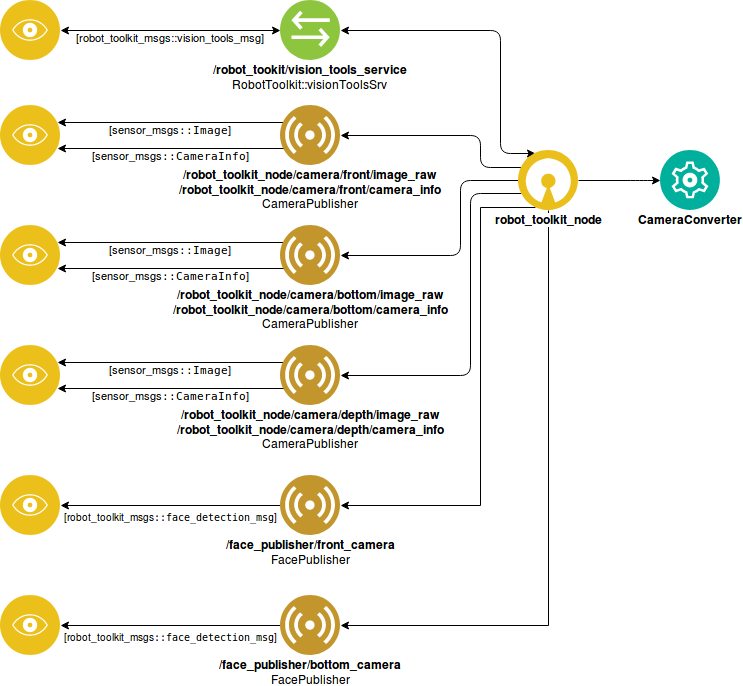

The diagram above was exported from draw.io. Its source (the exported page's mxGraphModel, read from the mxfile embedded in the PNG):
<mxGraphModel dx="1969" dy="1169" grid="1" gridSize="10" guides="1" tooltips="1" connect="1" arrows="1" fold="1" page="1" pageScale="1" pageWidth="850" pageHeight="1100" math="0" shadow="0">
  <root>
    <mxCell id="0" />
    <mxCell id="1" parent="0" />
    <mxCell id="Xuhcu1reCGZLSPkCSpRx-32" style="edgeStyle=orthogonalEdgeStyle;rounded=1;orthogonalLoop=1;jettySize=auto;html=1;exitX=0.25;exitY=0;exitDx=0;exitDy=0;entryX=1;entryY=0.5;entryDx=0;entryDy=0;fontColor=#000000;startArrow=classic;startFill=1;spacingTop=-5;" parent="1" source="Xuhcu1reCGZLSPkCSpRx-1" target="Xuhcu1reCGZLSPkCSpRx-4" edge="1">
      <mxGeometry relative="1" as="geometry">
        <Array as="points">
          <mxPoint x="560" y="218" />
          <mxPoint x="560" y="95" />
        </Array>
      </mxGeometry>
    </mxCell>
    <mxCell id="Xuhcu1reCGZLSPkCSpRx-40" style="edgeStyle=orthogonalEdgeStyle;rounded=1;orthogonalLoop=1;jettySize=auto;html=1;exitX=0;exitY=0.25;exitDx=0;exitDy=0;entryX=1;entryY=0.5;entryDx=0;entryDy=0;startArrow=none;startFill=0;endArrow=classic;endFill=1;fontColor=#000000;spacingTop=-5;" parent="1" source="Xuhcu1reCGZLSPkCSpRx-1" target="Xuhcu1reCGZLSPkCSpRx-3" edge="1">
      <mxGeometry relative="1" as="geometry">
        <Array as="points">
          <mxPoint x="540" y="232" />
          <mxPoint x="540" y="200" />
        </Array>
      </mxGeometry>
    </mxCell>
    <mxCell id="Xuhcu1reCGZLSPkCSpRx-50" style="edgeStyle=orthogonalEdgeStyle;rounded=1;orthogonalLoop=1;jettySize=auto;html=1;exitX=0;exitY=0.5;exitDx=0;exitDy=0;entryX=1;entryY=0.5;entryDx=0;entryDy=0;startArrow=none;startFill=0;endArrow=classic;endFill=1;fontColor=#000000;spacingTop=-5;" parent="1" source="Xuhcu1reCGZLSPkCSpRx-1" target="losZdqoc-aFx0LQY1bLT-7" edge="1">
      <mxGeometry relative="1" as="geometry">
        <mxPoint x="400" y="350" as="targetPoint" />
        <Array as="points">
          <mxPoint x="520" y="245" />
          <mxPoint x="520" y="320" />
        </Array>
      </mxGeometry>
    </mxCell>
    <mxCell id="Xuhcu1reCGZLSPkCSpRx-51" style="edgeStyle=orthogonalEdgeStyle;rounded=1;orthogonalLoop=1;jettySize=auto;html=1;exitX=0;exitY=0.75;exitDx=0;exitDy=0;startArrow=none;startFill=0;endArrow=classic;endFill=1;fontColor=#000000;spacingTop=-5;entryX=1;entryY=0.5;entryDx=0;entryDy=0;" parent="1" source="Xuhcu1reCGZLSPkCSpRx-1" target="losZdqoc-aFx0LQY1bLT-11" edge="1">
      <mxGeometry relative="1" as="geometry">
        <Array as="points">
          <mxPoint x="530" y="258" />
          <mxPoint x="530" y="440" />
        </Array>
        <mxPoint x="581" y="460" as="targetPoint" />
      </mxGeometry>
    </mxCell>
    <mxCell id="OilvU9cy9Bzv-2yW6PY0-7" style="edgeStyle=orthogonalEdgeStyle;rounded=0;orthogonalLoop=1;jettySize=auto;html=1;exitX=0.25;exitY=1;exitDx=0;exitDy=0;entryX=1;entryY=0.5;entryDx=0;entryDy=0;" edge="1" parent="1" source="Xuhcu1reCGZLSPkCSpRx-1" target="OilvU9cy9Bzv-2yW6PY0-2">
      <mxGeometry relative="1" as="geometry">
        <Array as="points">
          <mxPoint x="540" y="272" />
          <mxPoint x="540" y="570" />
        </Array>
      </mxGeometry>
    </mxCell>
    <mxCell id="OilvU9cy9Bzv-2yW6PY0-11" style="edgeStyle=orthogonalEdgeStyle;rounded=0;orthogonalLoop=1;jettySize=auto;html=1;exitX=0.5;exitY=1;exitDx=0;exitDy=0;entryX=1;entryY=0.5;entryDx=0;entryDy=0;" edge="1" parent="1" source="Xuhcu1reCGZLSPkCSpRx-1" target="OilvU9cy9Bzv-2yW6PY0-9">
      <mxGeometry relative="1" as="geometry" />
    </mxCell>
    <mxCell id="Xuhcu1reCGZLSPkCSpRx-1" value="robot_toolkit_node" style="aspect=fixed;perimeter=ellipsePerimeter;html=1;align=center;shadow=0;dashed=0;fontColor=#000000;labelBackgroundColor=#ffffff;fontSize=12;spacingTop=-5;image;image=img/lib/ibm/applications/open_source_tools.svg;fontStyle=1" parent="1" vertex="1">
      <mxGeometry x="578" y="215" width="60" height="60" as="geometry" />
    </mxCell>
    <mxCell id="Xuhcu1reCGZLSPkCSpRx-42" value="[sensor_msgs&lt;code&gt;::Image&lt;/code&gt;]" style="edgeStyle=orthogonalEdgeStyle;rounded=1;orthogonalLoop=1;jettySize=auto;html=1;exitX=0;exitY=0.25;exitDx=0;exitDy=0;entryX=1;entryY=0.25;entryDx=0;entryDy=0;startArrow=none;startFill=0;endArrow=classic;endFill=1;fontColor=#000000;verticalAlign=top;horizontal=1;spacingTop=-5;" parent="1" source="Xuhcu1reCGZLSPkCSpRx-3" target="Xuhcu1reCGZLSPkCSpRx-41" edge="1">
      <mxGeometry relative="1" as="geometry" />
    </mxCell>
    <mxCell id="Xuhcu1reCGZLSPkCSpRx-3" value="/robot_toolkit_node/camera/front/image_raw&lt;br&gt;/robot_toolkit_node/camera/front/camera_info&lt;br&gt;&lt;span style=&quot;font-weight: normal&quot;&gt;CameraPublisher&lt;/span&gt;&lt;br&gt;" style="aspect=fixed;perimeter=ellipsePerimeter;html=1;align=center;shadow=0;dashed=0;fontColor=#000000;labelBackgroundColor=#ffffff;fontSize=12;spacingTop=-5;image;image=img/lib/ibm/users/sensor.svg;fontStyle=1;verticalAlign=top;horizontal=1;" parent="1" vertex="1">
      <mxGeometry x="340" y="170" width="60" height="60" as="geometry" />
    </mxCell>
    <mxCell id="Xuhcu1reCGZLSPkCSpRx-34" style="edgeStyle=orthogonalEdgeStyle;rounded=1;orthogonalLoop=1;jettySize=auto;html=1;exitX=0;exitY=0.5;exitDx=0;exitDy=0;entryX=1;entryY=0.5;entryDx=0;entryDy=0;fontColor=#000000;strokeColor=none;startArrow=classic;startFill=1;verticalAlign=top;horizontal=1;spacingTop=-5;" parent="1" source="Xuhcu1reCGZLSPkCSpRx-4" target="Xuhcu1reCGZLSPkCSpRx-33" edge="1">
      <mxGeometry relative="1" as="geometry" />
    </mxCell>
    <mxCell id="Xuhcu1reCGZLSPkCSpRx-4" value="/robot_tookit/vision_tools_service&lt;br&gt;&lt;span style=&quot;font-weight: normal&quot;&gt;RobotToolkit::visionToolsSrv&lt;/span&gt;&lt;br&gt;" style="aspect=fixed;perimeter=ellipsePerimeter;html=1;align=center;shadow=0;dashed=0;fontColor=#000000;labelBackgroundColor=#ffffff;fontSize=12;spacingTop=-5;image;image=img/lib/ibm/vpc/Bridge.svg;fontStyle=1;verticalAlign=top;horizontal=1;" parent="1" vertex="1">
      <mxGeometry x="340" y="65" width="60" height="60" as="geometry" />
    </mxCell>
    <mxCell id="Xuhcu1reCGZLSPkCSpRx-8" value="CameraConverter&lt;br&gt;" style="aspect=fixed;perimeter=ellipsePerimeter;html=1;align=center;shadow=0;dashed=0;fontColor=#000000;labelBackgroundColor=#ffffff;fontSize=12;spacingTop=-5;image;image=img/lib/ibm/management/management.svg;fontStyle=1" parent="1" vertex="1">
      <mxGeometry x="720" y="215" width="60" height="60" as="geometry" />
    </mxCell>
    <mxCell id="Xuhcu1reCGZLSPkCSpRx-19" value="" style="edgeStyle=elbowEdgeStyle;elbow=horizontal;endArrow=classic;html=1;fontColor=#000000;exitX=1;exitY=0.5;exitDx=0;exitDy=0;entryX=0;entryY=0.5;entryDx=0;entryDy=0;spacingTop=-5;" parent="1" source="Xuhcu1reCGZLSPkCSpRx-1" target="Xuhcu1reCGZLSPkCSpRx-8" edge="1">
      <mxGeometry width="50" height="50" relative="1" as="geometry">
        <mxPoint x="300" y="515" as="sourcePoint" />
        <mxPoint x="730" y="95" as="targetPoint" />
        <Array as="points">
          <mxPoint x="700" y="230" />
        </Array>
      </mxGeometry>
    </mxCell>
    <mxCell id="Xuhcu1reCGZLSPkCSpRx-38" value="[robot_toolkit_msgs::vision_tools_msg]" style="edgeStyle=orthogonalEdgeStyle;rounded=1;orthogonalLoop=1;jettySize=auto;html=1;exitX=1;exitY=0.5;exitDx=0;exitDy=0;entryX=0;entryY=0.5;entryDx=0;entryDy=0;startArrow=classic;startFill=1;fontColor=#000000;verticalAlign=top;horizontal=1;spacingTop=-5;" parent="1" source="Xuhcu1reCGZLSPkCSpRx-33" target="Xuhcu1reCGZLSPkCSpRx-4" edge="1">
      <mxGeometry relative="1" as="geometry" />
    </mxCell>
    <mxCell id="Xuhcu1reCGZLSPkCSpRx-33" value="" style="aspect=fixed;perimeter=ellipsePerimeter;html=1;align=center;shadow=0;dashed=0;fontColor=#4277BB;labelBackgroundColor=#ffffff;fontSize=12;spacingTop=-5;image;image=img/lib/ibm/applications/visualization.svg;verticalAlign=top;horizontal=1;" parent="1" vertex="1">
      <mxGeometry x="60" y="65" width="60" height="60" as="geometry" />
    </mxCell>
    <mxCell id="Xuhcu1reCGZLSPkCSpRx-41" value="" style="aspect=fixed;perimeter=ellipsePerimeter;html=1;align=center;shadow=0;dashed=0;fontColor=#4277BB;labelBackgroundColor=#ffffff;fontSize=12;spacingTop=-5;image;image=img/lib/ibm/applications/visualization.svg;verticalAlign=top;horizontal=1;" parent="1" vertex="1">
      <mxGeometry x="60" y="170" width="60" height="60" as="geometry" />
    </mxCell>
    <mxCell id="losZdqoc-aFx0LQY1bLT-5" value="[sensor_msgs&lt;code&gt;::CameraInfo&lt;/code&gt;]" style="edgeStyle=orthogonalEdgeStyle;rounded=1;orthogonalLoop=1;jettySize=auto;html=1;exitX=0;exitY=0.75;exitDx=0;exitDy=0;entryX=1;entryY=0.75;entryDx=0;entryDy=0;startArrow=none;startFill=0;endArrow=classic;endFill=1;fontColor=#000000;verticalAlign=top;horizontal=1;spacingTop=-5;" parent="1" source="Xuhcu1reCGZLSPkCSpRx-3" target="Xuhcu1reCGZLSPkCSpRx-41" edge="1">
      <mxGeometry relative="1" as="geometry">
        <mxPoint x="353" y="197" as="sourcePoint" />
        <mxPoint x="127" y="197" as="targetPoint" />
      </mxGeometry>
    </mxCell>
    <mxCell id="losZdqoc-aFx0LQY1bLT-6" value="[sensor_msgs&lt;code&gt;::Image&lt;/code&gt;]" style="edgeStyle=orthogonalEdgeStyle;rounded=1;orthogonalLoop=1;jettySize=auto;html=1;exitX=0;exitY=0.25;exitDx=0;exitDy=0;entryX=1;entryY=0.25;entryDx=0;entryDy=0;startArrow=none;startFill=0;endArrow=classic;endFill=1;fontColor=#000000;verticalAlign=top;horizontal=1;spacingTop=-5;" parent="1" source="losZdqoc-aFx0LQY1bLT-7" target="losZdqoc-aFx0LQY1bLT-8" edge="1">
      <mxGeometry relative="1" as="geometry" />
    </mxCell>
    <mxCell id="losZdqoc-aFx0LQY1bLT-7" value="/robot_toolkit_node/camera/bottom/image_raw&lt;br&gt;/robot_toolkit_node/camera/bottom/camera_info&lt;br&gt;&lt;span style=&quot;font-weight: normal&quot;&gt;CameraPublisher&lt;/span&gt;&lt;br&gt;" style="aspect=fixed;perimeter=ellipsePerimeter;html=1;align=center;shadow=0;dashed=0;fontColor=#000000;labelBackgroundColor=#ffffff;fontSize=12;spacingTop=-5;image;image=img/lib/ibm/users/sensor.svg;fontStyle=1;verticalAlign=top;horizontal=1;" parent="1" vertex="1">
      <mxGeometry x="340" y="290" width="60" height="60" as="geometry" />
    </mxCell>
    <mxCell id="losZdqoc-aFx0LQY1bLT-8" value="" style="aspect=fixed;perimeter=ellipsePerimeter;html=1;align=center;shadow=0;dashed=0;fontColor=#4277BB;labelBackgroundColor=#ffffff;fontSize=12;spacingTop=-5;image;image=img/lib/ibm/applications/visualization.svg;verticalAlign=top;horizontal=1;" parent="1" vertex="1">
      <mxGeometry x="60" y="290" width="60" height="60" as="geometry" />
    </mxCell>
    <mxCell id="losZdqoc-aFx0LQY1bLT-9" value="[sensor_msgs&lt;code&gt;::CameraInfo&lt;/code&gt;]" style="edgeStyle=orthogonalEdgeStyle;rounded=1;orthogonalLoop=1;jettySize=auto;html=1;exitX=0;exitY=0.75;exitDx=0;exitDy=0;entryX=1;entryY=0.75;entryDx=0;entryDy=0;startArrow=none;startFill=0;endArrow=classic;endFill=1;fontColor=#000000;verticalAlign=top;horizontal=1;spacingTop=-5;" parent="1" source="losZdqoc-aFx0LQY1bLT-7" target="losZdqoc-aFx0LQY1bLT-8" edge="1">
      <mxGeometry relative="1" as="geometry">
        <mxPoint x="353" y="317" as="sourcePoint" />
        <mxPoint x="127" y="317" as="targetPoint" />
      </mxGeometry>
    </mxCell>
    <mxCell id="losZdqoc-aFx0LQY1bLT-10" value="[sensor_msgs&lt;code&gt;::Image&lt;/code&gt;]" style="edgeStyle=orthogonalEdgeStyle;rounded=1;orthogonalLoop=1;jettySize=auto;html=1;exitX=0;exitY=0.25;exitDx=0;exitDy=0;entryX=1;entryY=0.25;entryDx=0;entryDy=0;startArrow=none;startFill=0;endArrow=classic;endFill=1;fontColor=#000000;verticalAlign=top;horizontal=1;spacingTop=-5;" parent="1" source="losZdqoc-aFx0LQY1bLT-11" target="losZdqoc-aFx0LQY1bLT-12" edge="1">
      <mxGeometry relative="1" as="geometry" />
    </mxCell>
    <mxCell id="losZdqoc-aFx0LQY1bLT-11" value="/robot_toolkit_node/camera/depth/image_raw&lt;br&gt;/robot_toolkit_node/camera/depth/camera_info&lt;br&gt;&lt;span style=&quot;font-weight: normal&quot;&gt;CameraPublisher&lt;/span&gt;&lt;br&gt;" style="aspect=fixed;perimeter=ellipsePerimeter;html=1;align=center;shadow=0;dashed=0;fontColor=#000000;labelBackgroundColor=#ffffff;fontSize=12;spacingTop=-5;image;image=img/lib/ibm/users/sensor.svg;fontStyle=1;verticalAlign=top;horizontal=1;" parent="1" vertex="1">
      <mxGeometry x="340" y="410" width="60" height="60" as="geometry" />
    </mxCell>
    <mxCell id="losZdqoc-aFx0LQY1bLT-12" value="" style="aspect=fixed;perimeter=ellipsePerimeter;html=1;align=center;shadow=0;dashed=0;fontColor=#4277BB;labelBackgroundColor=#ffffff;fontSize=12;spacingTop=-5;image;image=img/lib/ibm/applications/visualization.svg;verticalAlign=top;horizontal=1;" parent="1" vertex="1">
      <mxGeometry x="60" y="410" width="60" height="60" as="geometry" />
    </mxCell>
    <mxCell id="losZdqoc-aFx0LQY1bLT-13" value="[sensor_msgs&lt;code&gt;::CameraInfo&lt;/code&gt;]" style="edgeStyle=orthogonalEdgeStyle;rounded=1;orthogonalLoop=1;jettySize=auto;html=1;exitX=0;exitY=0.75;exitDx=0;exitDy=0;entryX=1;entryY=0.75;entryDx=0;entryDy=0;startArrow=none;startFill=0;endArrow=classic;endFill=1;fontColor=#000000;verticalAlign=top;horizontal=1;spacingTop=-5;" parent="1" source="losZdqoc-aFx0LQY1bLT-11" target="losZdqoc-aFx0LQY1bLT-12" edge="1">
      <mxGeometry relative="1" as="geometry">
        <mxPoint x="353" y="437" as="sourcePoint" />
        <mxPoint x="127" y="437" as="targetPoint" />
      </mxGeometry>
    </mxCell>
    <mxCell id="OilvU9cy9Bzv-2yW6PY0-6" style="edgeStyle=orthogonalEdgeStyle;rounded=0;orthogonalLoop=1;jettySize=auto;html=1;exitX=0;exitY=0.5;exitDx=0;exitDy=0;entryX=1;entryY=0.5;entryDx=0;entryDy=0;" edge="1" parent="1" source="OilvU9cy9Bzv-2yW6PY0-2" target="OilvU9cy9Bzv-2yW6PY0-3">
      <mxGeometry relative="1" as="geometry" />
    </mxCell>
    <mxCell id="OilvU9cy9Bzv-2yW6PY0-12" value="&lt;div style=&quot;font-size: 10px;&quot;&gt;[robot_toolkit_msgs&lt;code style=&quot;font-size: 10px;&quot;&gt;::face_detection_msg&lt;/code&gt;]&lt;/div&gt;" style="text;html=1;resizable=0;points=[];align=center;verticalAlign=middle;labelBackgroundColor=#ffffff;fontSize=10;" vertex="1" connectable="0" parent="OilvU9cy9Bzv-2yW6PY0-6">
      <mxGeometry x="0.2818" relative="1" as="geometry">
        <mxPoint x="31" y="10" as="offset" />
      </mxGeometry>
    </mxCell>
    <mxCell id="OilvU9cy9Bzv-2yW6PY0-2" value="/face_publisher/front_camera&lt;br&gt;&lt;span style=&quot;font-weight: normal&quot;&gt;FacePublisher&lt;/span&gt;" style="aspect=fixed;perimeter=ellipsePerimeter;html=1;align=center;shadow=0;dashed=0;fontColor=#000000;labelBackgroundColor=#ffffff;fontSize=12;spacingTop=-5;image;image=img/lib/ibm/users/sensor.svg;fontStyle=1;verticalAlign=top;horizontal=1;" vertex="1" parent="1">
      <mxGeometry x="340" y="540" width="60" height="60" as="geometry" />
    </mxCell>
    <mxCell id="OilvU9cy9Bzv-2yW6PY0-3" value="" style="aspect=fixed;perimeter=ellipsePerimeter;html=1;align=center;shadow=0;dashed=0;fontColor=#4277BB;labelBackgroundColor=#ffffff;fontSize=12;spacingTop=-5;image;image=img/lib/ibm/applications/visualization.svg;verticalAlign=top;horizontal=1;" vertex="1" parent="1">
      <mxGeometry x="60" y="540" width="60" height="60" as="geometry" />
    </mxCell>
    <mxCell id="OilvU9cy9Bzv-2yW6PY0-8" style="edgeStyle=orthogonalEdgeStyle;rounded=0;orthogonalLoop=1;jettySize=auto;html=1;exitX=0;exitY=0.5;exitDx=0;exitDy=0;entryX=1;entryY=0.5;entryDx=0;entryDy=0;" edge="1" parent="1" source="OilvU9cy9Bzv-2yW6PY0-9" target="OilvU9cy9Bzv-2yW6PY0-10">
      <mxGeometry relative="1" as="geometry" />
    </mxCell>
    <mxCell id="OilvU9cy9Bzv-2yW6PY0-13" value="&lt;div&gt;[robot_toolkit_msgs&lt;code&gt;::face_detection_msg&lt;/code&gt;]&lt;/div&gt;" style="text;html=1;resizable=0;points=[];align=center;verticalAlign=middle;labelBackgroundColor=#ffffff;fontSize=10;" vertex="1" connectable="0" parent="OilvU9cy9Bzv-2yW6PY0-8">
      <mxGeometry x="0.1636" relative="1" as="geometry">
        <mxPoint x="18" y="10" as="offset" />
      </mxGeometry>
    </mxCell>
    <mxCell id="OilvU9cy9Bzv-2yW6PY0-9" value="&lt;b&gt;/face_publisher/bottom_camera&lt;/b&gt;&lt;br&gt;&lt;span&gt;FacePublisher&lt;/span&gt;" style="aspect=fixed;perimeter=ellipsePerimeter;html=1;align=center;shadow=0;dashed=0;fontColor=#000000;labelBackgroundColor=#ffffff;fontSize=12;spacingTop=-5;image;image=img/lib/ibm/users/sensor.svg;fontStyle=0;verticalAlign=top;horizontal=1;" vertex="1" parent="1">
      <mxGeometry x="340" y="660" width="60" height="60" as="geometry" />
    </mxCell>
    <mxCell id="OilvU9cy9Bzv-2yW6PY0-10" value="" style="aspect=fixed;perimeter=ellipsePerimeter;html=1;align=center;shadow=0;dashed=0;fontColor=#4277BB;labelBackgroundColor=#ffffff;fontSize=12;spacingTop=-5;image;image=img/lib/ibm/applications/visualization.svg;verticalAlign=top;horizontal=1;" vertex="1" parent="1">
      <mxGeometry x="60" y="660" width="60" height="60" as="geometry" />
    </mxCell>
  </root>
</mxGraphModel>